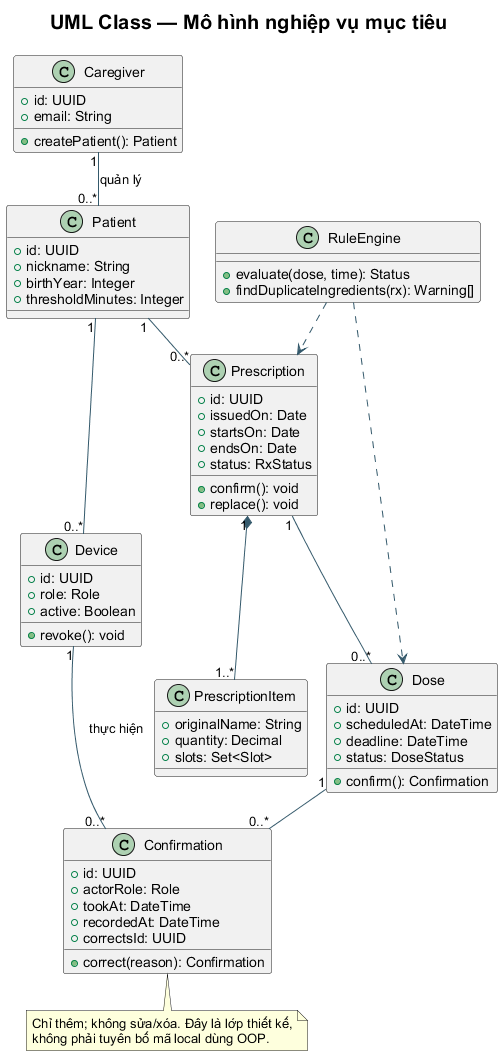

The diagram above was rendered by PlantUML. Its source (embedded in the PNG):
@startuml
!pragma layout smetana
skinparam defaultFontName Arial
skinparam shadowing false
skinparam backgroundColor white
skinparam ArrowColor #34596B
skinparam titleFontSize 20
title UML Class — Mô hình nghiệp vụ mục tiêu
class Caregiver {
 +id: UUID
 +email: String
 +createPatient(): Patient
}
class Patient {
 +id: UUID
 +nickname: String
 +birthYear: Integer
 +thresholdMinutes: Integer
}
class Device {
 +id: UUID
 +role: Role
 +active: Boolean
 +revoke(): void
}
class Prescription {
 +id: UUID
 +issuedOn: Date
 +startsOn: Date
 +endsOn: Date
 +status: RxStatus
 +confirm(): void
 +replace(): void
}
class PrescriptionItem {
 +originalName: String
 +quantity: Decimal
 +slots: Set<Slot>
}
class Dose {
 +id: UUID
 +scheduledAt: DateTime
 +deadline: DateTime
 +status: DoseStatus
 +confirm(): Confirmation
}
class Confirmation {
 +id: UUID
 +actorRole: Role
 +tookAt: DateTime
 +recordedAt: DateTime
 +correctsId: UUID
 +correct(reason): Confirmation
}
class RuleEngine {
 +evaluate(dose, time): Status
 +findDuplicateIngredients(rx): Warning[]
}
Caregiver "1" -- "0..*" Patient : quản lý
Patient "1" -- "0..*" Device
Patient "1" -- "0..*" Prescription
Prescription "1" *-- "1..*" PrescriptionItem
Prescription "1" -- "0..*" Dose
Dose "1" -- "0..*" Confirmation
Device "1" -- "0..*" Confirmation : thực hiện
RuleEngine ..> Dose
RuleEngine ..> Prescription
note bottom of Confirmation
Chỉ thêm; không sửa/xóa. Đây là lớp thiết kế,
không phải tuyên bố mã local dùng OOP.
end note
@enduml